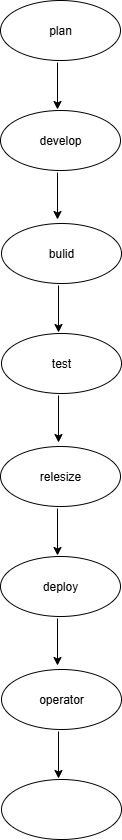

The diagram above was exported from draw.io. Its source (the exported page's mxGraphModel, read from the mxfile embedded in the PNG):
<mxGraphModel dx="1389" dy="749" grid="1" gridSize="10" guides="1" tooltips="1" connect="1" arrows="1" fold="1" page="1" pageScale="1" pageWidth="850" pageHeight="1100" math="0" shadow="0">
  <root>
    <mxCell id="0" />
    <mxCell id="1" parent="0" />
    <mxCell id="CYg4OkJ2MSQJHqgbt63i-23" value="plan" style="ellipse;whiteSpace=wrap;html=1;" vertex="1" parent="1">
      <mxGeometry x="360" y="16" width="120" height="60" as="geometry" />
    </mxCell>
    <mxCell id="CYg4OkJ2MSQJHqgbt63i-24" value="" style="endArrow=classic;html=1;rounded=0;" edge="1" parent="1">
      <mxGeometry width="50" height="50" relative="1" as="geometry">
        <mxPoint x="417" y="78" as="sourcePoint" />
        <mxPoint x="417" y="125" as="targetPoint" />
      </mxGeometry>
    </mxCell>
    <mxCell id="CYg4OkJ2MSQJHqgbt63i-25" value="develop" style="ellipse;whiteSpace=wrap;html=1;" vertex="1" parent="1">
      <mxGeometry x="360" y="126" width="120" height="60" as="geometry" />
    </mxCell>
    <mxCell id="CYg4OkJ2MSQJHqgbt63i-26" value="" style="endArrow=classic;html=1;rounded=0;" edge="1" parent="1">
      <mxGeometry width="50" height="50" relative="1" as="geometry">
        <mxPoint x="417" y="188" as="sourcePoint" />
        <mxPoint x="417" y="235" as="targetPoint" />
      </mxGeometry>
    </mxCell>
    <mxCell id="CYg4OkJ2MSQJHqgbt63i-27" value="bulid" style="ellipse;whiteSpace=wrap;html=1;" vertex="1" parent="1">
      <mxGeometry x="361" y="239" width="120" height="60" as="geometry" />
    </mxCell>
    <mxCell id="CYg4OkJ2MSQJHqgbt63i-28" value="" style="endArrow=classic;html=1;rounded=0;" edge="1" parent="1">
      <mxGeometry width="50" height="50" relative="1" as="geometry">
        <mxPoint x="418" y="301" as="sourcePoint" />
        <mxPoint x="418" y="348" as="targetPoint" />
      </mxGeometry>
    </mxCell>
    <mxCell id="CYg4OkJ2MSQJHqgbt63i-29" value="test" style="ellipse;whiteSpace=wrap;html=1;" vertex="1" parent="1">
      <mxGeometry x="361" y="349" width="120" height="60" as="geometry" />
    </mxCell>
    <mxCell id="CYg4OkJ2MSQJHqgbt63i-30" value="" style="endArrow=classic;html=1;rounded=0;" edge="1" parent="1">
      <mxGeometry width="50" height="50" relative="1" as="geometry">
        <mxPoint x="418" y="411" as="sourcePoint" />
        <mxPoint x="418" y="458" as="targetPoint" />
      </mxGeometry>
    </mxCell>
    <mxCell id="CYg4OkJ2MSQJHqgbt63i-31" value="relesize" style="ellipse;whiteSpace=wrap;html=1;" vertex="1" parent="1">
      <mxGeometry x="360" y="462" width="120" height="60" as="geometry" />
    </mxCell>
    <mxCell id="CYg4OkJ2MSQJHqgbt63i-32" value="" style="endArrow=classic;html=1;rounded=0;" edge="1" parent="1">
      <mxGeometry width="50" height="50" relative="1" as="geometry">
        <mxPoint x="417" y="524" as="sourcePoint" />
        <mxPoint x="417" y="571" as="targetPoint" />
      </mxGeometry>
    </mxCell>
    <mxCell id="CYg4OkJ2MSQJHqgbt63i-33" value="deploy" style="ellipse;whiteSpace=wrap;html=1;" vertex="1" parent="1">
      <mxGeometry x="360" y="572" width="120" height="60" as="geometry" />
    </mxCell>
    <mxCell id="CYg4OkJ2MSQJHqgbt63i-34" value="" style="endArrow=classic;html=1;rounded=0;" edge="1" parent="1">
      <mxGeometry width="50" height="50" relative="1" as="geometry">
        <mxPoint x="417" y="634" as="sourcePoint" />
        <mxPoint x="417" y="681" as="targetPoint" />
      </mxGeometry>
    </mxCell>
    <mxCell id="CYg4OkJ2MSQJHqgbt63i-35" value="operator" style="ellipse;whiteSpace=wrap;html=1;" vertex="1" parent="1">
      <mxGeometry x="361" y="685" width="120" height="60" as="geometry" />
    </mxCell>
    <mxCell id="CYg4OkJ2MSQJHqgbt63i-36" value="" style="endArrow=classic;html=1;rounded=0;" edge="1" parent="1">
      <mxGeometry width="50" height="50" relative="1" as="geometry">
        <mxPoint x="418" y="747" as="sourcePoint" />
        <mxPoint x="418" y="794" as="targetPoint" />
      </mxGeometry>
    </mxCell>
    <mxCell id="CYg4OkJ2MSQJHqgbt63i-37" value="" style="ellipse;whiteSpace=wrap;html=1;" vertex="1" parent="1">
      <mxGeometry x="361" y="795" width="120" height="60" as="geometry" />
    </mxCell>
  </root>
</mxGraphModel>